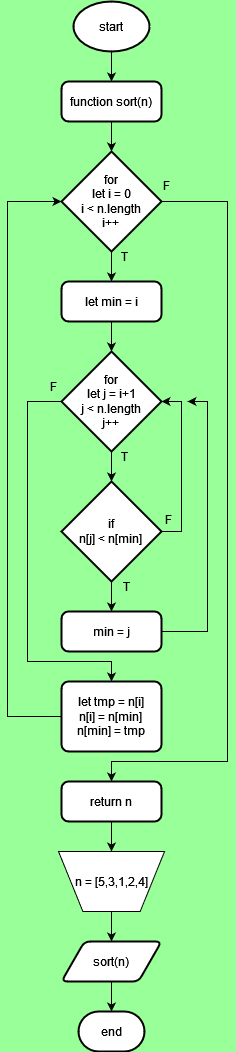

The diagram above was exported from draw.io. Its source (the exported page's mxGraphModel, read from the mxfile embedded in the PNG):
<mxGraphModel dx="1050" dy="529" grid="1" gridSize="10" guides="1" tooltips="1" connect="1" arrows="1" fold="1" page="1" pageScale="1" pageWidth="827" pageHeight="1169" background="#99FF99" math="0" shadow="0">
  <root>
    <mxCell id="0" />
    <mxCell id="1" parent="0" />
    <mxCell id="34WmSsgKr0J8LhD5IzpR-14" style="edgeStyle=orthogonalEdgeStyle;rounded=0;orthogonalLoop=1;jettySize=auto;html=1;exitX=0.5;exitY=1;exitDx=0;exitDy=0;exitPerimeter=0;entryX=0.5;entryY=0;entryDx=0;entryDy=0;strokeColor=#000000;" parent="1" source="34WmSsgKr0J8LhD5IzpR-1" target="34WmSsgKr0J8LhD5IzpR-2" edge="1">
      <mxGeometry relative="1" as="geometry" />
    </mxCell>
    <mxCell id="34WmSsgKr0J8LhD5IzpR-1" value="start" style="strokeWidth=2;html=1;shape=mxgraph.flowchart.start_1;whiteSpace=wrap;strokeColor=#000000;" parent="1" vertex="1">
      <mxGeometry x="376" y="40" width="76" height="50" as="geometry" />
    </mxCell>
    <mxCell id="34WmSsgKr0J8LhD5IzpR-2" value="function sort(n)" style="rounded=1;whiteSpace=wrap;html=1;absoluteArcSize=1;arcSize=14;strokeWidth=2;strokeColor=#000000;" parent="1" vertex="1">
      <mxGeometry x="364" y="120" width="100" height="40" as="geometry" />
    </mxCell>
    <mxCell id="34WmSsgKr0J8LhD5IzpR-16" style="edgeStyle=orthogonalEdgeStyle;rounded=0;orthogonalLoop=1;jettySize=auto;html=1;exitX=0.5;exitY=1;exitDx=0;exitDy=0;exitPerimeter=0;entryX=0.5;entryY=0;entryDx=0;entryDy=0;strokeColor=#000000;" parent="1" source="34WmSsgKr0J8LhD5IzpR-3" target="34WmSsgKr0J8LhD5IzpR-4" edge="1">
      <mxGeometry relative="1" as="geometry" />
    </mxCell>
    <mxCell id="34WmSsgKr0J8LhD5IzpR-26" style="edgeStyle=orthogonalEdgeStyle;rounded=0;orthogonalLoop=1;jettySize=auto;html=1;exitX=1;exitY=0.5;exitDx=0;exitDy=0;exitPerimeter=0;entryX=0.5;entryY=0;entryDx=0;entryDy=0;strokeColor=#000000;" parent="1" source="34WmSsgKr0J8LhD5IzpR-3" target="34WmSsgKr0J8LhD5IzpR-10" edge="1">
      <mxGeometry relative="1" as="geometry">
        <Array as="points">
          <mxPoint x="530" y="240" />
          <mxPoint x="530" y="800" />
          <mxPoint x="414" y="800" />
        </Array>
      </mxGeometry>
    </mxCell>
    <mxCell id="34WmSsgKr0J8LhD5IzpR-3" value="&lt;div&gt;for&lt;/div&gt;&lt;div&gt;let i = 0&lt;/div&gt;&lt;div&gt;i &amp;lt; n.length&lt;/div&gt;&lt;div&gt;i++&lt;br&gt;&lt;/div&gt;" style="strokeWidth=2;html=1;shape=mxgraph.flowchart.decision;whiteSpace=wrap;strokeColor=#000000;" parent="1" vertex="1">
      <mxGeometry x="364" y="190" width="100" height="100" as="geometry" />
    </mxCell>
    <mxCell id="34WmSsgKr0J8LhD5IzpR-4" value="let min = i" style="rounded=1;whiteSpace=wrap;html=1;absoluteArcSize=1;arcSize=14;strokeWidth=2;strokeColor=#000000;" parent="1" vertex="1">
      <mxGeometry x="364" y="320" width="100" height="40" as="geometry" />
    </mxCell>
    <mxCell id="34WmSsgKr0J8LhD5IzpR-24" style="edgeStyle=orthogonalEdgeStyle;rounded=0;orthogonalLoop=1;jettySize=auto;html=1;exitX=0;exitY=0.5;exitDx=0;exitDy=0;exitPerimeter=0;entryX=0.5;entryY=0;entryDx=0;entryDy=0;strokeColor=#000000;" parent="1" source="34WmSsgKr0J8LhD5IzpR-5" target="34WmSsgKr0J8LhD5IzpR-9" edge="1">
      <mxGeometry relative="1" as="geometry">
        <Array as="points">
          <mxPoint x="330" y="440" />
          <mxPoint x="330" y="700" />
          <mxPoint x="414" y="700" />
        </Array>
      </mxGeometry>
    </mxCell>
    <mxCell id="34WmSsgKr0J8LhD5IzpR-5" value="&lt;div&gt;for&lt;/div&gt;&lt;div&gt;let j = i+1&lt;/div&gt;&lt;div&gt;j &amp;lt; n.length&lt;/div&gt;&lt;div&gt;j++&lt;br&gt;&lt;/div&gt;" style="strokeWidth=2;html=1;shape=mxgraph.flowchart.decision;whiteSpace=wrap;strokeColor=#000000;" parent="1" vertex="1">
      <mxGeometry x="364" y="390" width="100" height="100" as="geometry" />
    </mxCell>
    <mxCell id="34WmSsgKr0J8LhD5IzpR-19" style="edgeStyle=orthogonalEdgeStyle;rounded=0;orthogonalLoop=1;jettySize=auto;html=1;exitX=0.5;exitY=1;exitDx=0;exitDy=0;exitPerimeter=0;entryX=0.5;entryY=0;entryDx=0;entryDy=0;strokeColor=#000000;" parent="1" source="34WmSsgKr0J8LhD5IzpR-6" target="34WmSsgKr0J8LhD5IzpR-8" edge="1">
      <mxGeometry relative="1" as="geometry" />
    </mxCell>
    <mxCell id="34WmSsgKr0J8LhD5IzpR-6" value="&lt;div&gt;if&lt;/div&gt;&lt;div&gt;n[j] &amp;lt; n[min]&lt;br&gt;&lt;/div&gt;" style="strokeWidth=2;html=1;shape=mxgraph.flowchart.decision;whiteSpace=wrap;strokeColor=#000000;" parent="1" vertex="1">
      <mxGeometry x="364" y="520" width="100" height="100" as="geometry" />
    </mxCell>
    <mxCell id="34WmSsgKr0J8LhD5IzpR-8" value="min = j" style="rounded=1;whiteSpace=wrap;html=1;absoluteArcSize=1;arcSize=14;strokeWidth=2;strokeColor=#000000;" parent="1" vertex="1">
      <mxGeometry x="364" y="650" width="100" height="40" as="geometry" />
    </mxCell>
    <mxCell id="34WmSsgKr0J8LhD5IzpR-9" value="&lt;div&gt;let tmp = n[i]&lt;/div&gt;&lt;div&gt;n[i] = n[min]&lt;/div&gt;&lt;div&gt;n[min] = tmp&lt;br&gt;&lt;/div&gt;" style="rounded=1;whiteSpace=wrap;html=1;absoluteArcSize=1;arcSize=14;strokeWidth=2;strokeColor=#000000;" parent="1" vertex="1">
      <mxGeometry x="364" y="720" width="100" height="70" as="geometry" />
    </mxCell>
    <mxCell id="34WmSsgKr0J8LhD5IzpR-27" style="edgeStyle=orthogonalEdgeStyle;rounded=0;orthogonalLoop=1;jettySize=auto;html=1;exitX=0.5;exitY=1;exitDx=0;exitDy=0;entryX=0.5;entryY=0;entryDx=0;entryDy=0;strokeColor=#000000;" parent="1" source="34WmSsgKr0J8LhD5IzpR-10" target="34WmSsgKr0J8LhD5IzpR-12" edge="1">
      <mxGeometry relative="1" as="geometry" />
    </mxCell>
    <mxCell id="34WmSsgKr0J8LhD5IzpR-10" value="return n" style="rounded=1;whiteSpace=wrap;html=1;absoluteArcSize=1;arcSize=14;strokeWidth=2;strokeColor=#000000;" parent="1" vertex="1">
      <mxGeometry x="364" y="820" width="100" height="40" as="geometry" />
    </mxCell>
    <mxCell id="34WmSsgKr0J8LhD5IzpR-11" value="sort(n)" style="shape=parallelogram;html=1;strokeWidth=2;perimeter=parallelogramPerimeter;whiteSpace=wrap;rounded=1;arcSize=12;size=0.23;" parent="1" vertex="1">
      <mxGeometry x="364" y="980" width="100" height="40" as="geometry" />
    </mxCell>
    <mxCell id="34WmSsgKr0J8LhD5IzpR-28" style="edgeStyle=orthogonalEdgeStyle;rounded=0;orthogonalLoop=1;jettySize=auto;html=1;exitX=0.5;exitY=1;exitDx=0;exitDy=0;entryX=0.5;entryY=0;entryDx=0;entryDy=0;strokeColor=#000000;" parent="1" source="34WmSsgKr0J8LhD5IzpR-12" target="34WmSsgKr0J8LhD5IzpR-11" edge="1">
      <mxGeometry relative="1" as="geometry" />
    </mxCell>
    <mxCell id="34WmSsgKr0J8LhD5IzpR-12" value="n = [5,3,1,2,4]" style="verticalLabelPosition=middle;verticalAlign=middle;html=1;shape=trapezoid;perimeter=trapezoidPerimeter;whiteSpace=wrap;size=0.23;arcSize=10;flipV=1;labelPosition=center;align=center;" parent="1" vertex="1">
      <mxGeometry x="361" y="890" width="106" height="60" as="geometry" />
    </mxCell>
    <mxCell id="34WmSsgKr0J8LhD5IzpR-13" value="end" style="strokeWidth=2;html=1;shape=mxgraph.flowchart.terminator;whiteSpace=wrap;" parent="1" vertex="1">
      <mxGeometry x="381" y="1050" width="66" height="40" as="geometry" />
    </mxCell>
    <mxCell id="34WmSsgKr0J8LhD5IzpR-15" style="edgeStyle=orthogonalEdgeStyle;rounded=0;orthogonalLoop=1;jettySize=auto;html=1;exitX=0.5;exitY=1;exitDx=0;exitDy=0;entryX=0.5;entryY=0;entryDx=0;entryDy=0;entryPerimeter=0;strokeColor=#000000;" parent="1" source="34WmSsgKr0J8LhD5IzpR-2" target="34WmSsgKr0J8LhD5IzpR-3" edge="1">
      <mxGeometry relative="1" as="geometry" />
    </mxCell>
    <mxCell id="34WmSsgKr0J8LhD5IzpR-17" style="edgeStyle=orthogonalEdgeStyle;rounded=0;orthogonalLoop=1;jettySize=auto;html=1;exitX=0.5;exitY=1;exitDx=0;exitDy=0;entryX=0.5;entryY=0;entryDx=0;entryDy=0;entryPerimeter=0;strokeColor=#000000;" parent="1" source="34WmSsgKr0J8LhD5IzpR-4" target="34WmSsgKr0J8LhD5IzpR-5" edge="1">
      <mxGeometry relative="1" as="geometry" />
    </mxCell>
    <mxCell id="34WmSsgKr0J8LhD5IzpR-18" style="edgeStyle=orthogonalEdgeStyle;rounded=0;orthogonalLoop=1;jettySize=auto;html=1;exitX=0.5;exitY=1;exitDx=0;exitDy=0;exitPerimeter=0;entryX=0.5;entryY=0;entryDx=0;entryDy=0;entryPerimeter=0;strokeColor=#000000;" parent="1" source="34WmSsgKr0J8LhD5IzpR-5" target="34WmSsgKr0J8LhD5IzpR-6" edge="1">
      <mxGeometry relative="1" as="geometry" />
    </mxCell>
    <mxCell id="34WmSsgKr0J8LhD5IzpR-21" style="edgeStyle=orthogonalEdgeStyle;rounded=0;orthogonalLoop=1;jettySize=auto;html=1;exitX=1;exitY=0.5;exitDx=0;exitDy=0;exitPerimeter=0;entryX=1;entryY=0.5;entryDx=0;entryDy=0;entryPerimeter=0;strokeColor=#000000;" parent="1" source="34WmSsgKr0J8LhD5IzpR-6" target="34WmSsgKr0J8LhD5IzpR-5" edge="1">
      <mxGeometry relative="1" as="geometry" />
    </mxCell>
    <mxCell id="34WmSsgKr0J8LhD5IzpR-22" style="edgeStyle=orthogonalEdgeStyle;rounded=0;orthogonalLoop=1;jettySize=auto;html=1;exitX=1;exitY=0.5;exitDx=0;exitDy=0;strokeColor=#000000;" parent="1" source="34WmSsgKr0J8LhD5IzpR-8" edge="1">
      <mxGeometry relative="1" as="geometry">
        <mxPoint x="490" y="440" as="targetPoint" />
        <Array as="points">
          <mxPoint x="510" y="670" />
          <mxPoint x="510" y="440" />
        </Array>
      </mxGeometry>
    </mxCell>
    <mxCell id="34WmSsgKr0J8LhD5IzpR-25" style="edgeStyle=orthogonalEdgeStyle;rounded=0;orthogonalLoop=1;jettySize=auto;html=1;exitX=0;exitY=0.5;exitDx=0;exitDy=0;entryX=0;entryY=0.5;entryDx=0;entryDy=0;entryPerimeter=0;strokeColor=#000000;" parent="1" source="34WmSsgKr0J8LhD5IzpR-9" target="34WmSsgKr0J8LhD5IzpR-3" edge="1">
      <mxGeometry relative="1" as="geometry">
        <Array as="points">
          <mxPoint x="310" y="755" />
          <mxPoint x="310" y="240" />
        </Array>
      </mxGeometry>
    </mxCell>
    <mxCell id="34WmSsgKr0J8LhD5IzpR-29" style="edgeStyle=orthogonalEdgeStyle;rounded=0;orthogonalLoop=1;jettySize=auto;html=1;exitX=0.5;exitY=1;exitDx=0;exitDy=0;entryX=0.5;entryY=0;entryDx=0;entryDy=0;entryPerimeter=0;strokeColor=#000000;" parent="1" source="34WmSsgKr0J8LhD5IzpR-11" target="34WmSsgKr0J8LhD5IzpR-13" edge="1">
      <mxGeometry relative="1" as="geometry" />
    </mxCell>
    <mxCell id="34WmSsgKr0J8LhD5IzpR-32" value="T" style="text;html=1;align=center;verticalAlign=middle;whiteSpace=wrap;rounded=0;" parent="1" vertex="1">
      <mxGeometry x="407" y="280" width="40" height="30" as="geometry" />
    </mxCell>
    <mxCell id="34WmSsgKr0J8LhD5IzpR-33" value="T" style="text;html=1;align=center;verticalAlign=middle;whiteSpace=wrap;rounded=0;" parent="1" vertex="1">
      <mxGeometry x="407" y="480" width="40" height="30" as="geometry" />
    </mxCell>
    <mxCell id="34WmSsgKr0J8LhD5IzpR-34" value="T" style="text;html=1;align=center;verticalAlign=middle;whiteSpace=wrap;rounded=0;" parent="1" vertex="1">
      <mxGeometry x="421" y="610" width="17" height="30" as="geometry" />
    </mxCell>
    <mxCell id="34WmSsgKr0J8LhD5IzpR-35" value="F" style="text;html=1;align=center;verticalAlign=middle;whiteSpace=wrap;rounded=0;" parent="1" vertex="1">
      <mxGeometry x="451" y="543" width="40" height="30" as="geometry" />
    </mxCell>
    <mxCell id="34WmSsgKr0J8LhD5IzpR-36" value="F" style="text;html=1;align=center;verticalAlign=middle;whiteSpace=wrap;rounded=0;" parent="1" vertex="1">
      <mxGeometry x="336" y="410" width="40" height="30" as="geometry" />
    </mxCell>
    <mxCell id="34WmSsgKr0J8LhD5IzpR-37" value="F" style="text;html=1;align=center;verticalAlign=middle;whiteSpace=wrap;rounded=0;" parent="1" vertex="1">
      <mxGeometry x="449" y="209" width="40" height="30" as="geometry" />
    </mxCell>
  </root>
</mxGraphModel>